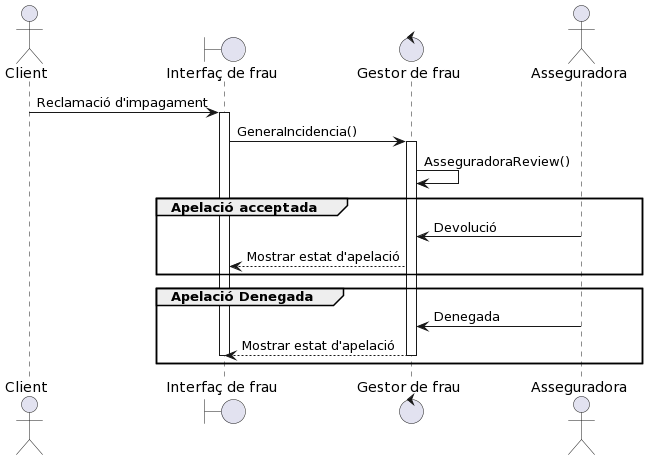

The diagram above was rendered by PlantUML. Its source (embedded in the PNG):
@startuml
actor "Client" as u

boundary "Interfaç de frau" as a 
control "Gestor de frau" as b
actor "Asseguradora" as d
u -> a : Reclamació d'impagament
activate a
a -> b : GeneraIncidencia()
activate b
b -> b : AsseguradoraReview()
group Apelació acceptada
d -> b  : Devolució
b-->a :  Mostrar estat d'apelació

end
group Apelació Denegada
d -> b : Denegada
b --> a :Mostrar estat d'apelació
deactivate b
deactivate a 
end
@enduml